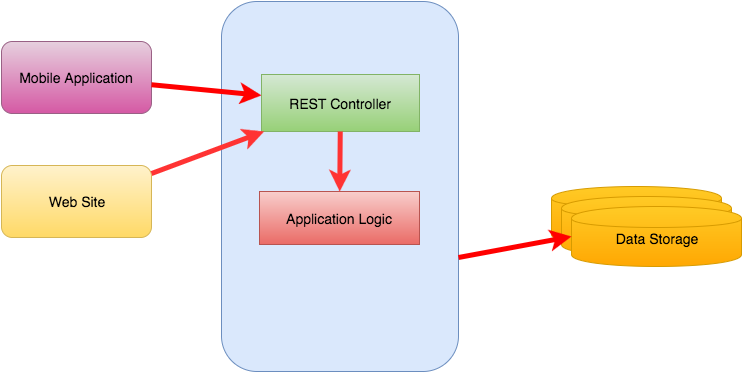

The diagram above was exported from draw.io. Its source (the exported page's mxGraphModel, read from the mxfile embedded in the PNG):
<mxGraphModel dx="1426" dy="711" grid="1" gridSize="10" guides="1" tooltips="1" connect="1" arrows="1" fold="1" page="1" pageScale="1" pageWidth="826" pageHeight="1169" background="#ffffff" math="0" shadow="0">
  <root>
    <mxCell id="0" />
    <mxCell id="1" parent="0" />
    <mxCell id="3" value="" style="whiteSpace=wrap;html=1;fillColor=#dae8fc;strokeColor=#6c8ebf;rounded=1;" parent="1" vertex="1">
      <mxGeometry x="530" y="140" width="237" height="370" as="geometry" />
    </mxCell>
    <mxCell id="2" value="REST Controller" style="whiteSpace=wrap;html=1;fillColor=#d5e8d4;strokeColor=#82b366;gradientColor=#97d077;fontSize=14;" parent="1" vertex="1">
      <mxGeometry x="570" y="213" width="158" height="57" as="geometry" />
    </mxCell>
    <mxCell id="7" value="Data Layer" style="shape=cylinder;whiteSpace=wrap;html=1;fillColor=#ffcd28;strokeColor=#d79b00;gradientColor=#ffa500;shadow=0;labelBackgroundColor=none;labelBorderColor=none;spacingTop=4;fontSize=14;fontStyle=0" parent="1" vertex="1">
      <mxGeometry x="860" y="325" width="170" height="60" as="geometry" />
    </mxCell>
    <mxCell id="10" value="Data Layer" style="shape=cylinder;whiteSpace=wrap;html=1;fillColor=#ffcd28;strokeColor=#d79b00;gradientColor=#ffa500;shadow=0;labelBackgroundColor=none;labelBorderColor=none;spacingTop=4;fontSize=14;fontStyle=0" parent="1" vertex="1">
      <mxGeometry x="870" y="335" width="170" height="60" as="geometry" />
    </mxCell>
    <mxCell id="11" value="Data Storage" style="shape=cylinder;whiteSpace=wrap;html=1;fillColor=#ffcd28;strokeColor=#d79b00;gradientColor=#ffa500;shadow=0;labelBackgroundColor=none;labelBorderColor=none;spacingTop=4;fontSize=14;fontStyle=0" parent="1" vertex="1">
      <mxGeometry x="880" y="345" width="170" height="60" as="geometry" />
    </mxCell>
    <mxCell id="15" value="" style="endArrow=classic;html=1;strokeColor=#FF0000;strokeWidth=5;fontSize=14;fillColor=#f5f5f5;gradientColor=#b3b3b3;entryX=0;entryY=0.5;exitX=1;exitY=0.691;exitPerimeter=0;" parent="1" source="3" target="11" edge="1">
      <mxGeometry width="50" height="50" relative="1" as="geometry">
        <mxPoint x="580" y="530" as="sourcePoint" />
        <mxPoint x="630" y="480" as="targetPoint" />
      </mxGeometry>
    </mxCell>
    <mxCell id="16" value="Web Site" style="rounded=1;whiteSpace=wrap;html=1;shadow=0;labelBackgroundColor=none;strokeColor=#d6b656;gradientColor=#ffd966;fontSize=14;fillColor=#fff2cc;" parent="1" vertex="1">
      <mxGeometry x="310" y="304" width="150" height="72" as="geometry" />
    </mxCell>
    <mxCell id="17" value="Application Logic" style="rounded=0;whiteSpace=wrap;html=1;shadow=0;labelBackgroundColor=none;strokeColor=#b85450;gradientColor=#ea6b66;fontSize=14;glass=0;comic=0;fillColor=#f8cecc;" parent="1" vertex="1">
      <mxGeometry x="568" y="330" width="160" height="53" as="geometry" />
    </mxCell>
    <mxCell id="19" value="Mobile Application" style="rounded=1;whiteSpace=wrap;html=1;shadow=0;labelBackgroundColor=none;strokeColor=#996185;fontSize=14;fillColor=#e6d0de;gradientColor=#D559A4;" parent="1" vertex="1">
      <mxGeometry x="310" y="180" width="150" height="72" as="geometry" />
    </mxCell>
    <mxCell id="21" value="" style="endArrow=classic;html=1;strokeColor=#FF0000;strokeWidth=5;fontSize=14;fillColor=#f5f5f5;gradientColor=#b3b3b3;" parent="1" source="19" target="2" edge="1">
      <mxGeometry width="50" height="50" relative="1" as="geometry">
        <mxPoint x="310" y="580" as="sourcePoint" />
        <mxPoint x="360" y="530" as="targetPoint" />
      </mxGeometry>
    </mxCell>
    <mxCell id="23" value="" style="endArrow=classic;html=1;strokeColor=#FF3333;strokeWidth=5;fontSize=14;" parent="1" source="2" target="17" edge="1">
      <mxGeometry width="50" height="50" relative="1" as="geometry">
        <mxPoint x="310" y="700" as="sourcePoint" />
        <mxPoint x="360" y="650" as="targetPoint" />
      </mxGeometry>
    </mxCell>
    <mxCell id="25" value="" style="endArrow=classic;html=1;strokeColor=#FF3333;strokeWidth=5;fontSize=14;" parent="1" source="16" target="2" edge="1">
      <mxGeometry width="50" height="50" relative="1" as="geometry">
        <mxPoint x="310" y="700" as="sourcePoint" />
        <mxPoint x="360" y="650" as="targetPoint" />
      </mxGeometry>
    </mxCell>
  </root>
</mxGraphModel>